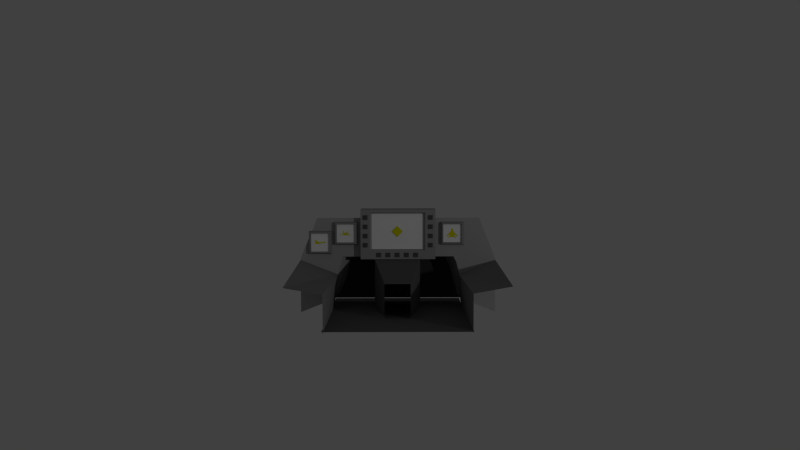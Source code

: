 # Source: cockpit.blend  (saved by Blender 2.69.0; exported with 4.5.12 LTS)
import bpy
from mathutils import Matrix  # noqa: F401  (used for matrix-valued properties, if any)

bpy.ops.wm.read_factory_settings(use_empty=True)
scene = bpy.context.scene
scene.name = 'Scene'

# ---- collections
col_collection_1 = bpy.data.collections.new('Collection 1'); scene.collection.children.link(col_collection_1)

# ---- materials (node trees are filled in below, after node groups)
mat_bottom_material = bpy.data.materials.new('bottom_material')
mat_bottom_material.alpha_threshold = 0.0
mat_bottom_material.use_transparent_shadow = False
mat_bottom_material.diffuse_color = (0.1473, 0.1473, 0.1473, 1.0)
mat_bottom_material.roughness = 0.5
mat_bottom_material.line_color = (0.0, 0.0, 0.0, 1.0)
mat_base_material = bpy.data.materials.new('base_material')
mat_base_material.alpha_threshold = 0.0
mat_base_material.use_transparent_shadow = False
mat_base_material.diffuse_color = (0.1424, 0.1424, 0.1424, 1.0)
mat_base_material.roughness = 0.5
mat_base_material.line_color = (0.0, 0.0, 0.0, 1.0)
mat_front_plane_material = bpy.data.materials.new('front_plane_material')
mat_front_plane_material.alpha_threshold = 0.0
mat_front_plane_material.use_transparent_shadow = False
mat_front_plane_material.diffuse_color = (0.05497, 0.05497, 0.05497, 1.0)
mat_front_plane_material.roughness = 0.5
mat_front_plane_material.line_color = (0.0, 0.0, 0.0, 1.0)
mat_side_base_material = bpy.data.materials.new('side_base_material')
mat_side_base_material.alpha_threshold = 0.0
mat_side_base_material.use_transparent_shadow = False
mat_side_base_material.diffuse_color = (0.2668, 0.2668, 0.2668, 1.0)
mat_side_base_material.roughness = 0.5
mat_side_base_material.line_color = (0.0, 0.0, 0.0, 1.0)
mat_indicator_sketch_material = bpy.data.materials.new('indicator_sketch_material')
mat_indicator_sketch_material.alpha_threshold = 0.0
mat_indicator_sketch_material.use_transparent_shadow = False
mat_indicator_sketch_material.diffuse_color = (0.8, 0.7773, 0.0, 1.0)
mat_indicator_sketch_material.roughness = 0.5
mat_indicator_sketch_material.line_color = (0.0, 0.0, 0.0, 0.7)
mat_pitch_indicator_material = bpy.data.materials.new('pitch_indicator_material')
mat_pitch_indicator_material.alpha_threshold = 0.0
mat_pitch_indicator_material.use_transparent_shadow = False
mat_pitch_indicator_material.diffuse_color = (1.0, 1.0, 1.0, 1.0)
mat_pitch_indicator_material.roughness = 0.5
mat_pitch_indicator_material.line_color = (0.0, 0.0, 0.0, 1.0)
mat_angle_indicator_material = bpy.data.materials.new('angle_indicator_material')
mat_angle_indicator_material.alpha_threshold = 0.0
mat_angle_indicator_material.use_transparent_shadow = False
mat_angle_indicator_material.diffuse_color = (0.3108, 0.3108, 0.3108, 1.0)
mat_angle_indicator_material.roughness = 0.5
mat_angle_indicator_material.line_color = (0.0, 0.0, 0.0, 1.0)
mat_material_012 = bpy.data.materials.new('Material.012')
mat_material_012.alpha_threshold = 0.0
mat_material_012.use_transparent_shadow = False
mat_material_012.diffuse_color = (0.0, 0.0, 0.0, 1.0)
mat_material_012.roughness = 0.5
mat_material_012.line_color = (0.0, 0.0, 0.0, 1.0)
mat_vor_indicator_material = bpy.data.materials.new('vor_indicator_material')
mat_vor_indicator_material.alpha_threshold = 0.0
mat_vor_indicator_material.use_transparent_shadow = False
mat_vor_indicator_material.diffuse_color = (1.0, 1.0, 1.0, 1.0)
mat_vor_indicator_material.roughness = 0.5
mat_vor_indicator_material.line_color = (0.0, 0.0, 0.0, 1.0)
mat_button_material = bpy.data.materials.new('button_material')
mat_button_material.alpha_threshold = 0.0
mat_button_material.use_transparent_shadow = False
mat_button_material.diffuse_color = (0.09463, 0.09463, 0.09463, 1.0)
mat_button_material.roughness = 0.5
mat_button_material.line_color = (0.0, 0.0, 0.0, 1.0)
mat_cross_material = bpy.data.materials.new('cross_material')
mat_cross_material.alpha_threshold = 0.0
mat_cross_material.use_transparent_shadow = False
mat_cross_material.diffuse_color = (0.8, 0.7947, 0.0, 1.0)
mat_cross_material.roughness = 0.5
mat_cross_material.line_color = (0.0, 0.0, 0.0, 1.0)
mat_display_plane_material = bpy.data.materials.new('display_plane_material')
mat_display_plane_material.alpha_threshold = 0.0
mat_display_plane_material.use_transparent_shadow = False
mat_display_plane_material.diffuse_color = (1.0, 1.0, 1.0, 1.0)
mat_display_plane_material.specular_color = (0.2598, 0.2598, 0.2598)
mat_display_plane_material.roughness = 0.5
mat_display_plane_material.line_color = (0.0, 0.0, 0.0, 1.0)
mat_material_display_panel = bpy.data.materials.new('material_display_panel')
mat_material_display_panel.alpha_threshold = 0.0
mat_material_display_panel.use_transparent_shadow = False
mat_material_display_panel.diffuse_color = (0.3506, 0.3506, 0.3506, 1.0)
mat_material_display_panel.roughness = 0.5
mat_material_display_panel.line_color = (0.0, 0.0, 0.0, 1.0)
mat_material_buttons = bpy.data.materials.new('material_buttons')
mat_material_buttons.alpha_threshold = 0.0
mat_material_buttons.use_transparent_shadow = False
mat_material_buttons.diffuse_color = (0.1237, 0.1237, 0.1237, 1.0)
mat_material_buttons.roughness = 0.5
mat_material_buttons.line_color = (0.0, 0.0, 0.0, 1.0)
mat_roll_indicator_material = bpy.data.materials.new('roll_indicator_material')
mat_roll_indicator_material.alpha_threshold = 0.0
mat_roll_indicator_material.use_transparent_shadow = False
mat_roll_indicator_material.diffuse_color = (1.0, 1.0, 1.0, 1.0)
mat_roll_indicator_material.roughness = 0.5
mat_roll_indicator_material.line_color = (0.0, 0.0, 0.0, 1.0)
mat_instrument_plane_material = bpy.data.materials.new('instrument_plane_material')
mat_instrument_plane_material.alpha_threshold = 0.0
mat_instrument_plane_material.use_transparent_shadow = False
mat_instrument_plane_material.diffuse_color = (0.4385, 0.4385, 0.4385, 1.0)
mat_instrument_plane_material.roughness = 0.5
mat_instrument_plane_material.line_color = (0.0, 0.0, 0.0, 1.0)

# ---- material node trees

# ---- world
world_world = bpy.data.worlds.new('World'); scene.world = world_world
world_world.color = (0.05088, 0.05088, 0.05088)
world_world.use_sun_shadow = False
world_world.sun_shadow_jitter_overblur = 0.0
world_world.cycles.sampling_method = 'MANUAL'
world_world.cycles.sample_map_resolution = 256

# ---- cameras
cam_camera = bpy.data.cameras.new('Camera')
cam_camera.clip_end = 100.0
cam_camera.lens = 35.0
cam_camera.sensor_width = 32.0
cam_camera.sensor_height = 18.0
cam_camera.ortho_scale = 7.314
cam_camera.dof.focus_distance = 0.0
cam_camera.dof.aperture_fstop = 128.0

# ---- lights
light_lamp = bpy.data.lights.new('Lamp', 'POINT')
light_lamp.transmission_factor = 0.0
light_lamp.cutoff_distance = 30.0
light_lamp.energy = 100.0
light_lamp.shadow_buffer_clip_start = 1.001
light_lamp.shadow_soft_size = 0.1
light_lamp.shadow_maximum_resolution = 0.006
light_lamp.use_absolute_resolution = True
light_lamp.cycles.use_multiple_importance_sampling = False

# ---- meshes
me_base_plane_mesh = bpy.data.meshes.new('base_plane_mesh')
me_base_plane_mesh.from_pydata([(1.0, -1.0, 0.0), (-1.0, -1.0, 0.0), (1.0, 1.0, 0.0), (-1.0, 1.0, 0.0)], [], [(1, 0, 2, 3)])
me_base_plane_mesh.materials.append(mat_bottom_material)
me_base_plane_mesh.use_remesh_preserve_volume = False
me_base_plane_mesh.use_remesh_preserve_attributes = False
me_base_plane_mesh.use_mirror_vertex_groups = False
me_base_plane_mesh.update()
me_base_mesh = bpy.data.meshes.new('base_mesh')
me_base_mesh.from_pydata([(-1.0, -1.0, -1.0), (-1.0, 1.0, -1.0), (2.729, 0.5302, -0.993), (2.729, -0.5302, -0.993), (-1.0, -1.0, 1.0), (-1.0, 1.0, 1.0), (2.729, 0.5302, 0.3255), (2.729, -0.5302, 0.3255), (-2.01, -1.0, -1.0), (-2.01, 1.0, -1.0), (-2.01, -1.0, 1.0), (-2.01, 1.0, 1.0)], [], [(5, 6, 2, 1), (7, 4, 0, 3), (7, 6, 5, 4), (5, 1, 9, 11), (4, 5, 11, 10), (0, 4, 10, 8)])
me_base_mesh.materials.append(mat_base_material)
me_base_mesh.use_remesh_preserve_volume = False
me_base_mesh.use_remesh_preserve_attributes = False
me_base_mesh.use_mirror_vertex_groups = False
me_base_mesh.update()
me_plane = bpy.data.meshes.new('Plane')
me_plane.from_pydata([(1.0, -1.0, 0.0), (-1.0, -1.0, 0.0), (1.0, 1.0, 0.0), (-1.0, 1.0, 0.0)], [], [(1, 0, 2, 3)])
me_plane.materials.append(mat_front_plane_material)
me_plane.use_remesh_preserve_volume = False
me_plane.use_remesh_preserve_attributes = False
me_plane.use_mirror_vertex_groups = False
me_plane.update()
me_right_base_mesh = bpy.data.meshes.new('right_base_mesh')
me_right_base_mesh.from_pydata([(-1.0, -1.0, -1.0), (1.0, -1.0, -1.0), (-1.0, 1.0, 1.856), (-1.0, -1.209, 1.0), (1.0, -1.0, 1.0), (1.0, 1.0, 1.359)], [], [(3, 0, 1, 4), (5, 2, 3, 4)])
me_right_base_mesh.materials.append(mat_side_base_material)
me_right_base_mesh.use_remesh_preserve_volume = False
me_right_base_mesh.use_remesh_preserve_attributes = False
me_right_base_mesh.use_mirror_vertex_groups = False
me_right_base_mesh.update()
me_left_base_mesh = bpy.data.meshes.new('left_base_mesh')
me_left_base_mesh.from_pydata([(-1.0, 1.0, -1.0), (1.0, 1.0, -1.0), (-1.0, -1.0, 1.856), (-1.0, 1.209, 1.0), (1.0, 1.0, 1.0), (1.0, -1.0, 1.359)], [], [(3, 4, 1, 0), (5, 4, 3, 2)])
me_left_base_mesh.materials.append(mat_side_base_material)
me_left_base_mesh.use_remesh_preserve_volume = False
me_left_base_mesh.use_remesh_preserve_attributes = False
me_left_base_mesh.use_mirror_vertex_groups = False
me_left_base_mesh.update()
me_pitch_plane_sketch_mesh = bpy.data.meshes.new('pitch_plane_sketch_mesh')
me_pitch_plane_sketch_mesh.from_pydata([(1.419e-06, 1.124, -0.08581), (1.454e-06, 1.261, -0.05159), (1.468e-06, 1.128, 0.04578), (1.495e-06, 0.9298, 0.2294), (1.559e-06, 0.7033, 0.281), (1.69e-06, 0.5681, 0.1592), (1.934e-06, 0.1498, 0.1002), (2.035e-06, -0.1829, 0.137), (2.042e-06, -0.3342, 0.1839), (2.236e-06, -0.6569, 0.3398), (2.335e-06, -0.9451, 0.6406), (2.659e-06, -0.8375, 0.145), (2.539e-06, -1.069, 0.5565), (2.485e-06, -0.8699, 0.04725), (2.375e-06, -0.988, 0.007165), (2.456e-06, -0.9772, -0.2055), (2.249e-06, -0.5753, -0.2596), (1.94e-06, 0.1564, -0.2128), (1.889e-06, 0.2042, -0.1053), (1.617e-06, 0.4595, -0.03728), (1.351e-06, 0.8793, -0.04404)], [], [(1, 2, 0), (20, 0, 2), (2, 3, 20), (4, 20, 3), (5, 20, 4), (20, 5, 19), (5, 6, 19), (19, 6, 18), (6, 7, 18), (17, 18, 16), (18, 7, 16), (8, 16, 7), (13, 15, 16), (14, 15, 13), (13, 16, 11), (9, 16, 8), (16, 9, 11), (9, 10, 11), (11, 10, 12)])
me_pitch_plane_sketch_mesh.materials.append(mat_indicator_sketch_material)
me_pitch_plane_sketch_mesh.use_remesh_preserve_volume = False
me_pitch_plane_sketch_mesh.use_remesh_preserve_attributes = False
me_pitch_plane_sketch_mesh.use_mirror_vertex_groups = False
me_pitch_plane_sketch_mesh.update()
me_pitch_indicator_backplane_mesh = bpy.data.meshes.new('pitch_indicator_backplane_mesh')
me_pitch_indicator_backplane_mesh.from_pydata([(1.0, -1.0, 0.0), (-1.0, -1.0, 0.0), (1.0, 1.0, 0.0), (-1.0, 1.0, 0.0)], [], [(1, 0, 2, 3)])
_uv = me_pitch_indicator_backplane_mesh.uv_layers.new(name='UVMap')
_uv.uv.foreach_set('vector', [0.0001, 0.9999, 9.996e-05, 9.999e-05, 0.9999, 0.0001, 0.9999, 0.9999])
me_pitch_indicator_backplane_mesh.materials.append(mat_pitch_indicator_material)
me_pitch_indicator_backplane_mesh.use_remesh_preserve_volume = False
me_pitch_indicator_backplane_mesh.use_remesh_preserve_attributes = False
me_pitch_indicator_backplane_mesh.use_mirror_vertex_groups = False
me_pitch_indicator_backplane_mesh.update()
me_pitch_indicator_frame_mesh = bpy.data.meshes.new('pitch_indicator_frame_mesh')
me_pitch_indicator_frame_mesh.from_pydata([(0.467, -0.9855, -0.9855), (0.467, 0.9855, -0.9855), (1.036, 0.8932, -0.8997), (1.036, -0.9118, -0.8997), (0.467, -0.9855, 0.9855), (0.467, 0.9855, 0.9855), (1.036, 0.8932, 0.9052), (1.036, -0.9118, 0.9052), (1.108, 0.792, -0.7986), (1.108, -0.8107, -0.7986), (1.108, 0.792, 0.8041), (1.108, -0.8107, 0.8041), (0.6798, 0.7602, -0.7668), (0.6798, -0.7789, -0.7668), (0.6798, 0.7602, 0.7723), (0.6798, -0.7789, 0.7723), (-0.4728, -0.9855, -0.9855), (-0.4728, 0.9855, -0.9855), (-0.4728, -0.9855, 0.9855), (-0.4728, 0.9855, 0.9855)], [], [(0, 4, 18, 16), (5, 6, 2, 1), (2, 6, 10, 8), (7, 4, 0, 3), (0, 1, 2, 3), (7, 6, 5, 4), (9, 8, 12, 13), (3, 2, 8, 9), (7, 3, 9, 11), (6, 7, 11, 10), (11, 9, 13, 15), (10, 11, 15, 14), (8, 10, 14, 12), (1, 0, 16, 17), (5, 1, 17, 19), (4, 5, 19, 18)])
me_pitch_indicator_frame_mesh.materials.append(mat_angle_indicator_material)
me_pitch_indicator_frame_mesh.materials.append(mat_material_012)
me_pitch_indicator_frame_mesh.use_remesh_preserve_volume = False
me_pitch_indicator_frame_mesh.use_remesh_preserve_attributes = False
me_pitch_indicator_frame_mesh.use_mirror_vertex_groups = False
me_pitch_indicator_frame_mesh.update()
me_vor_plane_sketch_mesh = bpy.data.meshes.new('vor_plane_sketch_mesh')
me_vor_plane_sketch_mesh.from_pydata([(-7.84e-07, 0.08625, 0.9771), (-7.331e-07, 0.1961, 0.6082), (-7.643e-07, 0.3379, 0.2998), (-7.29e-07, 0.576, 0.04898), (-8.385e-07, 1.038, -0.3858), (-6.093e-07, 0.9919, -0.6244), (-8.245e-07, 0.632, -0.3772), (-5.626e-07, 0.3543, -0.4634), (-4.981e-07, 0.7922, -0.7591), (-5.165e-07, 0.7352, -0.8775), (-6.295e-07, 0.3421, -0.3527), (-5.495e-07, 0.537, -0.8068), (-4.225e-07, 0.1412, -0.7885), (-5.125e-07, 0.177, -0.6758), (-5.298e-07, 0.005239, 1.171), (-7.061e-07, -0.07718, 0.9777), (-5.493e-07, -0.1897, 0.6096), (-4.441e-07, -0.3338, 0.3022), (-1.81e-07, -0.5737, 0.05318), (1.517e-07, -1.039, -0.3783), (3.375e-07, -0.9945, -0.6172), (-2.216e-07, -0.6328, -0.3725), (-2.242e-07, -0.3557, -0.4608), (2.588e-07, -0.7958, -0.7533), (1.865e-07, -0.7397, -0.8721), (-2.965e-07, -0.001859, -0.7725), (-3.031e-07, -0.3428, -0.3502), (-3.574e-08, -0.5409, -0.8029), (-2.861e-07, -0.145, -0.7874), (-3.423e-07, -0.18, -0.6745)], [], [(15, 14, 0), (1, 16, 15, 0), (7, 8, 11), (3, 18, 17, 2), (7, 13, 29, 22), (22, 23, 27), (20, 21, 19), (5, 6, 4), (6, 10, 3), (26, 21, 18), (16, 1, 2, 17), (7, 22, 26, 10), (13, 25, 29), (28, 29, 25), (12, 25, 13), (6, 3, 4), (18, 19, 21), (29, 22, 27), (24, 27, 23), (13, 7, 11), (9, 11, 8), (18, 3, 10, 26)])
me_vor_plane_sketch_mesh.materials.append(mat_indicator_sketch_material)
me_vor_plane_sketch_mesh.use_remesh_preserve_volume = False
me_vor_plane_sketch_mesh.use_remesh_preserve_attributes = False
me_vor_plane_sketch_mesh.use_mirror_vertex_groups = False
me_vor_plane_sketch_mesh.update()
me_vor_indicator_backplane_mesh = bpy.data.meshes.new('vor_indicator_backplane_mesh')
me_vor_indicator_backplane_mesh.from_pydata([(1.0, -1.0, 0.0), (-1.0, -1.0, 0.0), (1.0, 1.0, 0.0), (-1.0, 1.0, 0.0)], [], [(1, 0, 2, 3)])
_uv = me_vor_indicator_backplane_mesh.uv_layers.new(name='UVMap')
_uv.uv.foreach_set('vector', [0.0001, 0.9999, 9.996e-05, 9.999e-05, 0.9999, 0.0001, 0.9999, 0.9999])
me_vor_indicator_backplane_mesh.materials.append(mat_vor_indicator_material)
me_vor_indicator_backplane_mesh.use_remesh_preserve_volume = False
me_vor_indicator_backplane_mesh.use_remesh_preserve_attributes = False
me_vor_indicator_backplane_mesh.use_mirror_vertex_groups = False
me_vor_indicator_backplane_mesh.update()
me_vor_indicator_frame_mesh = bpy.data.meshes.new('vor_indicator_frame_mesh')
me_vor_indicator_frame_mesh.from_pydata([(0.467, -0.9855, -0.9855), (0.467, 0.9855, -0.9855), (1.036, 0.8932, -0.8997), (1.036, -0.9118, -0.8997), (0.467, -0.9855, 0.9855), (0.467, 0.9855, 0.9855), (1.036, 0.8932, 0.9052), (1.036, -0.9118, 0.9052), (1.108, 0.792, -0.7986), (1.108, -0.8107, -0.7986), (1.108, 0.792, 0.8041), (1.108, -0.8107, 0.8041), (0.6798, 0.7602, -0.7668), (0.6798, -0.7789, -0.7668), (0.6798, 0.7602, 0.7723), (0.6798, -0.7789, 0.7723), (-0.4728, -0.9855, -0.9855), (-0.4728, 0.9855, -0.9855), (-0.4728, -0.9855, 0.9855), (-0.4728, 0.9855, 0.9855)], [], [(0, 4, 18, 16), (5, 6, 2, 1), (2, 6, 10, 8), (7, 4, 0, 3), (0, 1, 2, 3), (7, 6, 5, 4), (9, 8, 12, 13), (3, 2, 8, 9), (7, 3, 9, 11), (6, 7, 11, 10), (11, 9, 13, 15), (10, 11, 15, 14), (8, 10, 14, 12), (1, 0, 16, 17), (5, 1, 17, 19), (4, 5, 19, 18)])
me_vor_indicator_frame_mesh.materials.append(mat_angle_indicator_material)
me_vor_indicator_frame_mesh.materials.append(mat_material_012)
me_vor_indicator_frame_mesh.use_remesh_preserve_volume = False
me_vor_indicator_frame_mesh.use_remesh_preserve_attributes = False
me_vor_indicator_frame_mesh.use_mirror_vertex_groups = False
me_vor_indicator_frame_mesh.update()
me_lower_buttons_mesh = bpy.data.meshes.new('lower_buttons_mesh')
me_lower_buttons_mesh.from_pydata([(-1.0, -1.0, -1.0), (-1.0, 1.0, -1.0), (1.0, 0.9055, -0.9055), (1.0, -0.9055, -0.9055), (-1.0, -1.0, 1.0), (-1.0, 1.0, 1.0), (1.0, 0.9055, 0.9055), (1.0, -0.9055, 0.9055), (-1.0, 3.0, -1.0), (-1.0, 5.0, -1.0), (1.0, 4.906, -0.9055), (1.0, 3.094, -0.9055), (-1.0, 3.0, 1.0), (-1.0, 5.0, 1.0), (1.0, 4.906, 0.9055), (1.0, 3.094, 0.9055), (-1.0, 7.0, -1.0), (-1.0, 9.0, -1.0), (1.0, 8.906, -0.9055), (1.0, 7.094, -0.9055), (-1.0, 7.0, 1.0), (-1.0, 9.0, 1.0), (1.0, 8.906, 0.9055), (1.0, 7.094, 0.9055), (-1.0, 11.0, -1.0), (-1.0, 13.0, -1.0), (1.0, 12.91, -0.9055), (1.0, 11.09, -0.9055), (-1.0, 11.0, 1.0), (-1.0, 13.0, 1.0), (1.0, 12.91, 0.9055), (1.0, 11.09, 0.9055), (-1.0, 15.0, -1.0), (-1.0, 17.0, -1.0), (1.0, 16.91, -0.9055), (1.0, 15.09, -0.9055), (-1.0, 15.0, 1.0), (-1.0, 17.0, 1.0), (1.0, 16.91, 0.9055), (1.0, 15.09, 0.9055)], [], [(5, 6, 2, 1), (6, 7, 3, 2), (7, 4, 0, 3), (0, 1, 2, 3), (7, 6, 5, 4), (13, 14, 10, 9), (14, 15, 11, 10), (15, 12, 8, 11), (8, 9, 10, 11), (15, 14, 13, 12), (21, 22, 18, 17), (22, 23, 19, 18), (23, 20, 16, 19), (16, 17, 18, 19), (23, 22, 21, 20), (29, 30, 26, 25), (30, 31, 27, 26), (31, 28, 24, 27), (24, 25, 26, 27), (31, 30, 29, 28), (37, 38, 34, 33), (38, 39, 35, 34), (39, 36, 32, 35), (32, 33, 34, 35), (39, 38, 37, 36)])
me_lower_buttons_mesh.materials.append(mat_button_material)
me_lower_buttons_mesh.use_remesh_preserve_volume = False
me_lower_buttons_mesh.use_remesh_preserve_attributes = False
me_lower_buttons_mesh.use_mirror_vertex_groups = False
me_lower_buttons_mesh.update()
me_right_buttons_mesh = bpy.data.meshes.new('right_buttons_mesh')
me_right_buttons_mesh.from_pydata([(-1.0, -1.0, -1.0), (-1.0, 1.0, -1.0), (1.0, 0.9055, -0.9055), (1.0, -0.9055, -0.9055), (-1.0, -1.0, 1.0), (-1.0, 1.0, 1.0), (1.0, 0.9055, 0.9055), (1.0, -0.9055, 0.9055), (-1.0, -1.0, 3.0), (-1.0, 1.0, 3.0), (1.0, 0.9055, 3.094), (1.0, -0.9055, 3.094), (-1.0, -1.0, 5.0), (-1.0, 1.0, 5.0), (1.0, 0.9055, 4.906), (1.0, -0.9055, 4.906), (-1.0, -1.0, 7.0), (-1.0, 1.0, 7.0), (1.0, 0.9055, 7.094), (1.0, -0.9055, 7.094), (-1.0, -1.0, 9.0), (-1.0, 1.0, 9.0), (1.0, 0.9055, 8.906), (1.0, -0.9055, 8.906), (-1.0, -1.0, 11.0), (-1.0, 1.0, 11.0), (1.0, 0.9055, 11.09), (1.0, -0.9055, 11.09), (-1.0, -1.0, 13.0), (-1.0, 1.0, 13.0), (1.0, 0.9055, 12.91), (1.0, -0.9055, 12.91)], [], [(5, 6, 2, 1), (6, 7, 3, 2), (7, 4, 0, 3), (0, 1, 2, 3), (7, 6, 5, 4), (13, 14, 10, 9), (14, 15, 11, 10), (15, 12, 8, 11), (8, 9, 10, 11), (15, 14, 13, 12), (21, 22, 18, 17), (22, 23, 19, 18), (23, 20, 16, 19), (16, 17, 18, 19), (23, 22, 21, 20), (29, 30, 26, 25), (30, 31, 27, 26), (31, 28, 24, 27), (24, 25, 26, 27), (31, 30, 29, 28)])
me_right_buttons_mesh.materials.append(mat_button_material)
me_right_buttons_mesh.use_remesh_preserve_volume = False
me_right_buttons_mesh.use_remesh_preserve_attributes = False
me_right_buttons_mesh.use_mirror_vertex_groups = False
me_right_buttons_mesh.update()
me_left_buttons_mesh = bpy.data.meshes.new('left_buttons_mesh')
me_left_buttons_mesh.from_pydata([(-1.0, -1.0, -1.0), (-1.0, 1.0, -1.0), (1.0, 0.9055, -0.9055), (1.0, -0.9055, -0.9055), (-1.0, -1.0, 1.0), (-1.0, 1.0, 1.0), (1.0, 0.9055, 0.9055), (1.0, -0.9055, 0.9055), (-1.0, -1.0, 3.0), (-1.0, 1.0, 3.0), (1.0, 0.9055, 3.094), (1.0, -0.9055, 3.094), (-1.0, -1.0, 5.0), (-1.0, 1.0, 5.0), (1.0, 0.9055, 4.906), (1.0, -0.9055, 4.906), (-1.0, -1.0, 7.0), (-1.0, 1.0, 7.0), (1.0, 0.9055, 7.094), (1.0, -0.9055, 7.094), (-1.0, -1.0, 9.0), (-1.0, 1.0, 9.0), (1.0, 0.9055, 8.906), (1.0, -0.9055, 8.906), (-1.0, -1.0, 11.0), (-1.0, 1.0, 11.0), (1.0, 0.9055, 11.09), (1.0, -0.9055, 11.09), (-1.0, -1.0, 13.0), (-1.0, 1.0, 13.0), (1.0, 0.9055, 12.91), (1.0, -0.9055, 12.91)], [], [(5, 6, 2, 1), (6, 7, 3, 2), (7, 4, 0, 3), (0, 1, 2, 3), (7, 6, 5, 4), (13, 14, 10, 9), (14, 15, 11, 10), (15, 12, 8, 11), (8, 9, 10, 11), (15, 14, 13, 12), (21, 22, 18, 17), (22, 23, 19, 18), (23, 20, 16, 19), (16, 17, 18, 19), (23, 22, 21, 20), (29, 30, 26, 25), (30, 31, 27, 26), (31, 28, 24, 27), (24, 25, 26, 27), (31, 30, 29, 28)])
me_left_buttons_mesh.materials.append(mat_button_material)
me_left_buttons_mesh.use_remesh_preserve_volume = False
me_left_buttons_mesh.use_remesh_preserve_attributes = False
me_left_buttons_mesh.use_mirror_vertex_groups = False
me_left_buttons_mesh.update()
me_cross_mesh = bpy.data.meshes.new('cross_mesh')
me_cross_mesh.from_pydata([(1.0, -1.0, 0.0), (-1.0, -1.0, 0.0), (1.0, 1.0, 0.0), (-1.0, 1.0, 0.0)], [], [(1, 0, 2, 3)])
me_cross_mesh.materials.append(mat_cross_material)
me_cross_mesh.use_remesh_preserve_volume = False
me_cross_mesh.use_remesh_preserve_attributes = False
me_cross_mesh.use_mirror_vertex_groups = False
me_cross_mesh.update()
me_display_plane_mesh = bpy.data.meshes.new('display_plane_mesh')
me_display_plane_mesh.from_pydata([(1.0, -1.0, 0.0), (-1.0, -1.0, 0.0), (1.0, 1.0, 0.0), (-1.0, 1.0, 0.0)], [], [(1, 0, 2, 3)])
_uv = me_display_plane_mesh.uv_layers.new(name='UVMap')
_uv.uv.foreach_set('vector', [0.0001, 0.9999, 9.996e-05, 9.999e-05, 0.9999, 0.0001, 0.9999, 0.9999])
me_display_plane_mesh.materials.append(mat_display_plane_material)
me_display_plane_mesh.use_remesh_preserve_volume = False
me_display_plane_mesh.use_remesh_preserve_attributes = False
me_display_plane_mesh.use_mirror_vertex_groups = False
me_display_plane_mesh.update()
me_display_panel_mesh = bpy.data.meshes.new('display_panel_mesh')
me_display_panel_mesh.from_pydata([(-1.0, -1.0, -1.0), (-1.0, -1.0, 1.0), (-1.0, 1.0, 1.0), (-1.0, 1.0, -1.0), (1.0, -1.0, -1.0), (1.0, -1.0, 1.0), (1.0, 1.0, 1.0), (1.0, 1.0, -1.0), (1.001, -0.7511, 0.8762), (1.001, 0.7278, 0.8762), (1.001, -0.7511, -0.6482), (1.001, 0.7278, -0.6482), (0.7043, 0.6817, 0.8287), (0.7043, -0.705, 0.8287), (0.7043, 0.6817, -0.6006), (0.7043, -0.705, -0.6006), (0.7043, -0.01163, 0.114), (0.7043, -0.01163, 0.114), (0.7043, -0.01163, 0.114), (0.7043, -0.01163, 0.114)], [], [(3, 2, 6, 7), (11, 10, 4, 7), (0, 4, 5, 1), (4, 0, 3, 7), (1, 5, 6, 2), (13, 8, 10, 15), (4, 10, 8, 5), (6, 5, 8, 9), (11, 7, 6, 9), (8, 13, 12, 9), (12, 14, 11, 9), (10, 11, 14, 15), (17, 16, 18, 19)])
me_display_panel_mesh.materials.append(mat_material_display_panel)
me_display_panel_mesh.materials.append(mat_material_buttons)
me_display_panel_mesh.use_remesh_preserve_volume = False
me_display_panel_mesh.use_remesh_preserve_attributes = False
me_display_panel_mesh.use_mirror_vertex_groups = False
me_display_panel_mesh.update()
me_roll_indicator_frame_mesh = bpy.data.meshes.new('roll_indicator_frame_mesh')
me_roll_indicator_frame_mesh.from_pydata([(0.467, -0.9855, -0.9855), (0.467, 0.9855, -0.9855), (1.036, 0.8932, -0.8997), (1.036, -0.9118, -0.8997), (0.467, -0.9855, 0.9855), (0.467, 0.9855, 0.9855), (1.036, 0.8932, 0.9052), (1.036, -0.9118, 0.9052), (1.108, 0.792, -0.7986), (1.108, -0.8107, -0.7986), (1.108, 0.792, 0.8041), (1.108, -0.8107, 0.8041), (0.6798, 0.7602, -0.7668), (0.6798, -0.7789, -0.7668), (0.6798, 0.7602, 0.7723), (0.6798, -0.7789, 0.7723), (-0.4728, -0.9855, -0.9855), (-0.4728, 0.9855, -0.9855), (-0.4728, -0.9855, 0.9855), (-0.4728, 0.9855, 0.9855)], [], [(0, 4, 18, 16), (5, 6, 2, 1), (2, 6, 10, 8), (7, 4, 0, 3), (0, 1, 2, 3), (7, 6, 5, 4), (9, 8, 12, 13), (3, 2, 8, 9), (7, 3, 9, 11), (6, 7, 11, 10), (11, 9, 13, 15), (10, 11, 15, 14), (8, 10, 14, 12), (1, 0, 16, 17), (5, 1, 17, 19), (4, 5, 19, 18)])
me_roll_indicator_frame_mesh.materials.append(mat_angle_indicator_material)
me_roll_indicator_frame_mesh.materials.append(mat_material_012)
me_roll_indicator_frame_mesh.use_remesh_preserve_volume = False
me_roll_indicator_frame_mesh.use_remesh_preserve_attributes = False
me_roll_indicator_frame_mesh.use_mirror_vertex_groups = False
me_roll_indicator_frame_mesh.update()
me_roll_indicator_backplane_mesh = bpy.data.meshes.new('roll_indicator_backplane_mesh')
me_roll_indicator_backplane_mesh.from_pydata([(1.0, -1.0, 0.0), (-1.0, -1.0, 0.0), (1.0, 1.0, 0.0), (-1.0, 1.0, 0.0)], [], [(1, 0, 2, 3)])
_uv = me_roll_indicator_backplane_mesh.uv_layers.new(name='UVMap')
_uv.uv.foreach_set('vector', [0.0001, 0.9999, 9.996e-05, 9.999e-05, 0.9999, 0.0001, 0.9999, 0.9999])
me_roll_indicator_backplane_mesh.materials.append(mat_roll_indicator_material)
me_roll_indicator_backplane_mesh.use_remesh_preserve_volume = False
me_roll_indicator_backplane_mesh.use_remesh_preserve_attributes = False
me_roll_indicator_backplane_mesh.use_mirror_vertex_groups = False
me_roll_indicator_backplane_mesh.update()
me_roll_plane_sketch_mesh = bpy.data.meshes.new('roll_plane_sketch_mesh')
me_roll_plane_sketch_mesh.from_pydata([(1.704e-06, 0.003847, 0.3302), (1.842e-06, 0.2315, 0.03368), (1.743e-06, 0.371, 0.2139), (1.566e-06, 0.5812, 0.5749), (1.6e-06, 0.6234, 0.4054), (1.717e-06, 0.4514, 0.1066), (1.859e-06, 0.4494, -0.08743), (1.595e-06, 0.6745, -0.121), (1.454e-06, 0.9303, -0.2111), (1.483e-06, 1.273, -0.3898), (1.426e-06, 0.7857, -0.2661), (1.58e-06, 0.5792, -0.2577), (1.791e-06, 0.3912, -0.2809), (1.797e-06, 0.3524, -0.4058), (1.831e-06, 0.1588, -0.36), (-2.406e-07, 0.09258, -0.1921), (-3.23e-07, -0.000991, -0.1581), (1.632e-06, 0.06486, 0.2732), (1.818e-06, 0.1228, 0.1193), (1.905e-06, 0.2426, -0.4266), (2.062e-06, -0.2297, 0.03825), (2.093e-06, -0.3656, 0.2212), (2.114e-06, -0.5686, 0.5863), (2.189e-06, -0.6141, 0.4177), (2.145e-06, -0.448, 0.1155), (2.287e-06, -0.4499, -0.07852), (2.238e-06, -0.6756, -0.1076), (2.341e-06, -0.9331, -0.1927), (2.699e-06, -1.279, -0.3645), (2.176e-06, -0.7897, -0.2504), (2.133e-06, -0.5831, -0.2462), (2.165e-06, -0.3955, -0.2731), (2.136e-06, -0.3592, -0.3987), (1.985e-06, -0.1647, -0.3568), (-1.511e-07, -0.09522, -0.1902), (1.69e-06, -0.05828, 0.2745), (1.933e-06, -0.1193, 0.1217), (2.14e-06, -0.2499, -0.4217)], [], [(36, 18, 16), (17, 18, 36, 35), (0, 17, 35), (16, 18, 15), (16, 34, 36), (36, 34, 20), (18, 1, 15), (1, 6, 15), (25, 20, 34), (15, 14, 12), (34, 33, 31), (34, 31, 25), (15, 6, 12), (14, 19, 12), (33, 37, 31), (12, 19, 13), (31, 37, 32), (12, 6, 11), (31, 30, 25), (25, 30, 26), (6, 7, 11), (30, 29, 26), (11, 7, 10), (7, 8, 10), (26, 29, 27), (28, 27, 29), (9, 10, 8), (6, 1, 5), (25, 24, 20), (20, 24, 21), (1, 2, 5), (24, 23, 21), (21, 23, 22), (5, 2, 4), (2, 3, 4)])
me_roll_plane_sketch_mesh.materials.append(mat_indicator_sketch_material)
me_roll_plane_sketch_mesh.use_remesh_preserve_volume = False
me_roll_plane_sketch_mesh.use_remesh_preserve_attributes = False
me_roll_plane_sketch_mesh.use_mirror_vertex_groups = False
me_roll_plane_sketch_mesh.update()
me_instrument_plane_mesh = bpy.data.meshes.new('instrument_plane_mesh')
me_instrument_plane_mesh.from_pydata([(-1.0, -0.5154, 0.1486), (-1.0, -0.9475, 0.3105), (-1.0, -0.7819, 0.9502), (-1.0, -0.4942, 0.2936), (-1.0, 0.7867, 0.9502), (-1.0, 0.9476, 0.3026), (-1.0, 0.5412, 0.1443), (-1.0, 0.4942, 0.2936), (1.0, -1.0, 0.316), (1.0, -0.8253, 1.0), (1.0, 0.8303, 1.0), (1.0, 1.0, 0.3077), (-1.0, -0.5513, -0.09724), (-1.0, -0.9475, -0.5507), (-1.0, 0.9476, -0.5507), (-1.0, -0.6246, -0.358), (-1.0, 0.5523, 0.109), (-1.0, 0.6246, -0.358), (1.0, -0.598, 0.1543), (1.0, -0.5703, 0.3438), (1.0, 0.6144, 0.1493), (1.0, 0.5979, 0.2563), (1.0, 0.5703, 0.3438), (1.0, -1.0, -0.6058), (1.0, 1.0, -0.6058), (1.0, 0.7007, -0.4082), (1.0, -0.658, -0.2562), (1.0, -0.7007, -0.4082)], [], [(14, 5, 11, 24), (19, 22, 10, 9), (22, 21, 10), (20, 11, 10, 21), (9, 8, 18, 19), (26, 18, 8, 23), (27, 26, 23), (11, 20, 25, 24), (13, 23, 8, 1), (10, 4, 2, 9), (2, 1, 8, 9), (11, 5, 4, 10), (0, 3, 18, 12), (3, 19, 18), (26, 15, 12, 18), (15, 26, 27), (6, 16, 21, 7), (21, 22, 7), (16, 17, 20, 21), (17, 25, 20), (7, 22, 19, 3)])
me_instrument_plane_mesh.materials.append(mat_instrument_plane_material)
me_instrument_plane_mesh.use_remesh_preserve_volume = False
me_instrument_plane_mesh.use_remesh_preserve_attributes = False
me_instrument_plane_mesh.use_mirror_vertex_groups = False
me_instrument_plane_mesh.update()

# ---- objects
ob_cockpit = bpy.data.objects.new('cockpit', None)
ob_base_plane = bpy.data.objects.new('base_plane', me_base_plane_mesh)
ob_base = bpy.data.objects.new('base', me_base_mesh)
ob_front_plane = bpy.data.objects.new('front_plane', me_plane)
ob_right_base = bpy.data.objects.new('right_base', me_right_base_mesh)
ob_left_base = bpy.data.objects.new('left_base', me_left_base_mesh)
ob_mountings = bpy.data.objects.new('mountings', None)
ob_pitch_indicator = bpy.data.objects.new('pitch_indicator', None)
ob_pitch_indicator_sketch = bpy.data.objects.new('pitch_indicator_sketch', None)
ob_pitch_plane_sketch = bpy.data.objects.new('pitch_plane_sketch', me_pitch_plane_sketch_mesh)
ob_pitch_indicator_backplane = bpy.data.objects.new('pitch_indicator_backplane', me_pitch_indicator_backplane_mesh)
ob_pitch_indicator_frame = bpy.data.objects.new('pitch_indicator_frame', me_pitch_indicator_frame_mesh)
ob_vor_indicator = bpy.data.objects.new('vor_indicator', None)
ob_vor_indicator_sketch = bpy.data.objects.new('vor_indicator_sketch', None)
ob_vor_plane_sketch = bpy.data.objects.new('vor_plane_sketch', me_vor_plane_sketch_mesh)
ob_vor_indicator_backplane = bpy.data.objects.new('vor_indicator_backplane', me_vor_indicator_backplane_mesh)
ob_vor_indicator_frame = bpy.data.objects.new('vor_indicator_frame', me_vor_indicator_frame_mesh)
ob_display = bpy.data.objects.new('display', None)
ob_lower_buttons = bpy.data.objects.new('lower_buttons', me_lower_buttons_mesh)
ob_right_buttons = bpy.data.objects.new('right_buttons', me_right_buttons_mesh)
ob_left_buttons = bpy.data.objects.new('left_buttons', me_left_buttons_mesh)
ob_cross = bpy.data.objects.new('cross', me_cross_mesh)
ob_display_plane = bpy.data.objects.new('display_plane', me_display_plane_mesh)
ob_display_panel = bpy.data.objects.new('display_panel', me_display_panel_mesh)
ob_roll_indicator = bpy.data.objects.new('roll_indicator', None)
ob_roll_indicator_frame = bpy.data.objects.new('roll_indicator_frame', me_roll_indicator_frame_mesh)
ob_roll_indicator_backplane = bpy.data.objects.new('roll_indicator_backplane', me_roll_indicator_backplane_mesh)
ob_roll_indicator_sketch = bpy.data.objects.new('roll_indicator_sketch', None)
ob_roll_plane_sketch = bpy.data.objects.new('roll_plane_sketch', me_roll_plane_sketch_mesh)
ob_instrument_plane = bpy.data.objects.new('instrument_plane', me_instrument_plane_mesh)
ob_lamp = bpy.data.objects.new('Lamp', light_lamp)
ob_camera = bpy.data.objects.new('Camera', cam_camera)

# ---- transforms, parenting, visibility, modifiers, constraints
ob_cockpit.location = (-0.2104, -0.1575, 0.1299)
ob_cockpit.rotation_euler = (-3.142, 3.142, -4.712)
ob_cockpit.empty_image_offset = (0.0, 0.0)
ob_cockpit.lineart.crease_threshold = 0.0
ob_base_plane.parent = ob_cockpit
ob_base_plane.matrix_parent_inverse = Matrix(((1.0, 0.0, 0.0, 0.2104), (0.0, 1.0, 0.0, 0.1575), (0.0, 0.0, 1.0, -0.1299), (0.0, 0.0, 0.0, 1.0)))
ob_base_plane.location = (-0.6213, -0.1586, 0.2583)
ob_base_plane.scale = (0.4923, 0.3394, 0.3394)
ob_base_plane.lineart.crease_threshold = 0.0
ob_base.parent = ob_cockpit
ob_base.matrix_parent_inverse = Matrix(((1.0, 0.0, 0.0, 0.2104), (0.0, 1.0, 0.0, 0.1575), (0.0, 0.0, 1.0, -0.1299), (0.0, 0.0, 0.0, 1.0)))
ob_base.location = (-0.7365, -0.1586, 0.3874)
ob_base.scale = (0.09989, 0.1181, 0.1181)
ob_base.lineart.crease_threshold = 0.0
ob_front_plane.parent = ob_cockpit
ob_front_plane.matrix_parent_inverse = Matrix(((1.0, 0.0, 0.0, 0.2104), (0.0, 1.0, 0.0, 0.1575), (0.0, 0.0, 1.0, -0.1299), (0.0, 0.0, 0.0, 1.0)))
ob_front_plane.location = (-1.023, -0.1575, 0.4221)
ob_front_plane.rotation_euler = (0.0, 1.543, 0.0)
ob_front_plane.scale = (0.1454, 0.4199, 0.3332)
ob_front_plane.lineart.crease_threshold = 0.0
ob_right_base.parent = ob_cockpit
ob_right_base.matrix_parent_inverse = Matrix(((1.0, 0.0, 0.0, 0.2104), (0.0, 1.0, 0.0, 0.1575), (0.0, 0.0, 1.0, -0.1299), (0.0, 0.0, 0.0, 1.0)))
ob_right_base.location = (-0.5359, 0.2676, 0.3363)
ob_right_base.scale = (0.3768, 0.088, 0.0879)
ob_right_base.lineart.crease_threshold = 0.0
ob_left_base.parent = ob_cockpit
ob_left_base.matrix_parent_inverse = Matrix(((1.0, 0.0, 0.0, 0.2104), (0.0, 1.0, 0.0, 0.1575), (0.0, 0.0, 1.0, -0.1299), (0.0, 0.0, 0.0, 1.0)))
ob_left_base.location = (-0.5054, -0.5786, 0.3363)
ob_left_base.scale = (0.3768, 0.0879, 0.0879)
ob_left_base.lineart.crease_threshold = 0.0
ob_mountings.parent = ob_cockpit
ob_mountings.matrix_parent_inverse = Matrix(((1.0, 0.0, 0.0, 0.2104), (0.0, 1.0, 0.0, 0.1575), (0.0, 0.0, 1.0, -0.1299), (0.0, 0.0, 0.0, 1.0)))
ob_mountings.location = (-0.9335, -0.1556, 0.4101)
ob_mountings.empty_image_offset = (0.0, 0.0)
ob_mountings.lineart.crease_threshold = 0.0
ob_pitch_indicator.parent = ob_mountings
ob_pitch_indicator.matrix_parent_inverse = Matrix(((1.0, 0.0, 0.0, 0.9335), (0.0, 1.0, 0.0, 0.1556), (0.0, 0.0, 1.0, -0.4101), (0.0, 0.0, 0.0, 1.0)))
ob_pitch_indicator.location = (-0.8568, -0.5617, 0.5913)
ob_pitch_indicator.empty_image_offset = (0.0, 0.0)
ob_pitch_indicator.lineart.crease_threshold = 0.0
ob_pitch_indicator_sketch.parent = ob_pitch_indicator
ob_pitch_indicator_sketch.matrix_parent_inverse = Matrix(((1.0, 0.0, 0.0, 0.8568), (0.0, 1.0, 0.0, 0.4271), (0.0, 0.0, 1.0, -0.6397), (0.0, 0.0, 0.0, 1.0)))
ob_pitch_indicator_sketch.location = (-0.8545, -0.4271, 0.6397)
ob_pitch_indicator_sketch.empty_image_offset = (0.0, 0.0)
ob_pitch_indicator_sketch.lineart.crease_threshold = 0.0
ob_pitch_plane_sketch.parent = ob_pitch_indicator_sketch
ob_pitch_plane_sketch.matrix_parent_inverse = Matrix(((1.0, 0.0, 0.0, 0.8545), (0.0, 1.0, 0.0, 0.4274), (0.0, 0.0, 1.0, -0.6388), (0.0, 0.0, 0.0, 1.0)))
ob_pitch_plane_sketch.location = (-0.8545, -0.4274, 0.6388)
ob_pitch_plane_sketch.scale = (0.026, 0.026, 0.026)
ob_pitch_plane_sketch.lineart.crease_threshold = 0.0
ob_pitch_indicator_backplane.parent = ob_pitch_indicator
ob_pitch_indicator_backplane.matrix_parent_inverse = Matrix(((1.0, 0.0, 0.0, 0.8507), (0.0, 1.0, 0.0, 0.4271), (0.0, 0.0, 1.0, -0.6397), (0.0, 0.0, 0.0, 1.0)))
ob_pitch_indicator_backplane.location = (-0.8507, -0.4271, 0.6397)
ob_pitch_indicator_backplane.rotation_euler = (-0.0, 1.571, 0.0)
ob_pitch_indicator_backplane.scale = (0.05, 0.05, 0.05)
ob_pitch_indicator_backplane.lineart.crease_threshold = 0.0
ob_pitch_indicator_frame.parent = ob_pitch_indicator
ob_pitch_indicator_frame.matrix_parent_inverse = Matrix(((1.0, 0.0, 0.0, 0.8507), (0.0, 1.0, 0.0, 0.4271), (0.0, 0.0, 1.0, -0.6397), (0.0, 0.0, 0.0, 1.0)))
ob_pitch_indicator_frame.location = (-0.8674, -0.4271, 0.6397)
ob_pitch_indicator_frame.scale = (0.02372, 0.06065, 0.06065)
ob_pitch_indicator_frame.lineart.crease_threshold = 0.0
ob_vor_indicator.parent = ob_mountings
ob_vor_indicator.matrix_parent_inverse = Matrix(((1.0, 0.0, 0.0, 0.9335), (0.0, 1.0, 0.0, 0.1556), (0.0, 0.0, 1.0, -0.4101), (0.0, 0.0, 0.0, 1.0)))
ob_vor_indicator.location = (-0.8568, 0.1288, 0.6388)
ob_vor_indicator.empty_image_offset = (0.0, 0.0)
ob_vor_indicator.lineart.crease_threshold = 0.0
ob_vor_indicator_sketch.parent = ob_vor_indicator
ob_vor_indicator_sketch.matrix_parent_inverse = Matrix(((1.0, 0.0, 0.0, 0.8568), (0.0, 1.0, 0.0, 0.4271), (0.0, 0.0, 1.0, -0.6397), (0.0, 0.0, 0.0, 1.0)))
ob_vor_indicator_sketch.location = (-0.8545, -0.4271, 0.6397)
ob_vor_indicator_sketch.empty_image_offset = (0.0, 0.0)
ob_vor_indicator_sketch.lineart.crease_threshold = 0.0
ob_vor_plane_sketch.parent = ob_vor_indicator_sketch
ob_vor_plane_sketch.matrix_parent_inverse = Matrix(((1.0, 0.0, 0.0, 0.8545), (0.0, 1.0, 0.0, 0.4274), (0.0, 0.0, 1.0, -0.6388), (0.0, 0.0, 0.0, 1.0)))
ob_vor_plane_sketch.location = (-0.8545, -0.4274, 0.6388)
ob_vor_plane_sketch.scale = (0.026, 0.026, 0.026)
ob_vor_plane_sketch.lineart.crease_threshold = 0.0
ob_vor_indicator_backplane.parent = ob_vor_indicator
ob_vor_indicator_backplane.matrix_parent_inverse = Matrix(((1.0, 0.0, 0.0, 0.8507), (0.0, 1.0, 0.0, 0.4271), (0.0, 0.0, 1.0, -0.6397), (0.0, 0.0, 0.0, 1.0)))
ob_vor_indicator_backplane.location = (-0.8507, -0.4271, 0.6397)
ob_vor_indicator_backplane.rotation_euler = (-0.0, 1.571, 0.0)
ob_vor_indicator_backplane.scale = (0.05, 0.05, 0.05)
ob_vor_indicator_backplane.lineart.crease_threshold = 0.0
ob_vor_indicator_frame.parent = ob_vor_indicator
ob_vor_indicator_frame.matrix_parent_inverse = Matrix(((1.0, 0.0, 0.0, 0.8507), (0.0, 1.0, 0.0, 0.4271), (0.0, 0.0, 1.0, -0.6397), (0.0, 0.0, 0.0, 1.0)))
ob_vor_indicator_frame.location = (-0.8674, -0.4271, 0.6397)
ob_vor_indicator_frame.scale = (0.02372, 0.06065, 0.06065)
ob_vor_indicator_frame.lineart.crease_threshold = 0.0
ob_display.parent = ob_mountings
ob_display.matrix_parent_inverse = Matrix(((1.0, 0.0, 0.0, 0.9335), (0.0, 1.0, 0.0, 0.1556), (0.0, 0.0, 1.0, -0.4101), (0.0, 0.0, 0.0, 1.0)))
ob_display.location = (-0.8469, -0.1578, 0.6504)
ob_display.empty_image_offset = (0.0, 0.0)
ob_display.lineart.crease_threshold = 0.0
ob_lower_buttons.parent = ob_display
ob_lower_buttons.matrix_parent_inverse = Matrix(((1.0, 0.0, 0.0, 0.8469), (0.0, 1.0, 0.0, 0.1578), (0.0, 0.0, 1.0, -0.6504), (0.0, 0.0, 0.0, 1.0)))
ob_lower_buttons.location = (-0.8289, -0.2554, 0.5283)
ob_lower_buttons.scale = (0.003248, 0.012, 0.012)
ob_lower_buttons.lineart.crease_threshold = 0.0
ob_right_buttons.parent = ob_display
ob_right_buttons.matrix_parent_inverse = Matrix(((1.0, 0.0, 0.0, 0.8469), (0.0, 1.0, 0.0, 0.1578), (0.0, 0.0, 1.0, -0.6504), (0.0, 0.0, 0.0, 1.0)))
ob_right_buttons.location = (-0.8289, 0.01322, 0.5794)
ob_right_buttons.scale = (0.003248, 0.012, 0.012)
ob_right_buttons.lineart.crease_threshold = 0.0
ob_left_buttons.parent = ob_display
ob_left_buttons.matrix_parent_inverse = Matrix(((1.0, 0.0, 0.0, 0.8469), (0.0, 1.0, 0.0, 0.1578), (0.0, 0.0, 1.0, -0.6504), (0.0, 0.0, 0.0, 1.0)))
ob_left_buttons.location = (-0.8289, -0.3254, 0.5794)
ob_left_buttons.scale = (0.003248, 0.012, 0.012)
ob_left_buttons.lineart.crease_threshold = 0.0
ob_cross.parent = ob_display
ob_cross.matrix_parent_inverse = Matrix(((1.0, 0.0, 0.0, 0.8469), (0.0, 1.0, 0.0, 0.1578), (0.0, 0.0, 1.0, -0.6504), (0.0, 0.0, 0.0, 1.0)))
ob_cross.location = (-0.842, -0.1578, 0.6504)
ob_cross.rotation_euler = (-1.571, 0.7854, -1.571)
ob_cross.scale = (0.02, 0.02, 0.02)
ob_cross.lock_scale = (True, True, True)
ob_cross.lineart.crease_threshold = 0.0
ob_display_plane.parent = ob_display
ob_display_plane.matrix_parent_inverse = Matrix(((1.0, 0.0, 0.0, 0.8469), (0.0, 1.0, 0.0, 0.1578), (0.0, 0.0, 1.0, -0.6504), (0.0, 0.0, 0.0, 1.0)))
ob_display_plane.location = (-0.8469, -0.1578, 0.6504)
ob_display_plane.rotation_euler = (-9.65e-07, 1.571, 0.0)
ob_display_plane.scale = (0.1, 0.14, 0.135)
ob_display_plane.lineart.crease_threshold = 0.0
ob_display_panel.parent = ob_display
ob_display_panel.matrix_parent_inverse = Matrix(((1.0, 0.0, 0.0, 0.8469), (0.0, 1.0, 0.0, 0.1578), (0.0, 0.0, 1.0, -0.6504), (0.0, 0.0, 0.0, 1.0)))
ob_display_panel.location = (-0.8862, -0.1556, 0.6356)
ob_display_panel.scale = (0.05572, 0.1944, 0.1295)
ob_display_panel.lineart.crease_threshold = 0.0
ob_roll_indicator.parent = ob_mountings
ob_roll_indicator.matrix_parent_inverse = Matrix(((1.0, 0.0, 0.0, 0.9335), (0.0, 1.0, 0.0, 0.1556), (0.0, 0.0, 1.0, -0.4101), (0.0, 0.0, 0.0, 1.0)))
ob_roll_indicator.location = (-0.8568, -0.4274, 0.6388)
ob_roll_indicator.empty_image_offset = (0.0, 0.0)
ob_roll_indicator.lineart.crease_threshold = 0.0
ob_roll_indicator_frame.parent = ob_roll_indicator
ob_roll_indicator_frame.matrix_parent_inverse = Matrix(((1.0, 0.0, 0.0, 0.8507), (0.0, 1.0, 0.0, 0.4271), (0.0, 0.0, 1.0, -0.6397), (0.0, 0.0, 0.0, 1.0)))
ob_roll_indicator_frame.location = (-0.8674, -0.4271, 0.6397)
ob_roll_indicator_frame.scale = (0.02372, 0.06065, 0.06065)
ob_roll_indicator_frame.lineart.crease_threshold = 0.0
ob_roll_indicator_backplane.parent = ob_roll_indicator
ob_roll_indicator_backplane.matrix_parent_inverse = Matrix(((1.0, 0.0, 0.0, 0.8507), (0.0, 1.0, 0.0, 0.4271), (0.0, 0.0, 1.0, -0.6397), (0.0, 0.0, 0.0, 1.0)))
ob_roll_indicator_backplane.location = (-0.8507, -0.4271, 0.6397)
ob_roll_indicator_backplane.rotation_euler = (-0.0, 1.571, 0.0)
ob_roll_indicator_backplane.scale = (0.05, 0.05, 0.05)
ob_roll_indicator_backplane.lineart.crease_threshold = 0.0
ob_roll_indicator_sketch.parent = ob_roll_indicator
ob_roll_indicator_sketch.matrix_parent_inverse = Matrix(((1.0, 0.0, 0.0, 0.8568), (0.0, 1.0, 0.0, 0.4271), (0.0, 0.0, 1.0, -0.6397), (0.0, 0.0, 0.0, 1.0)))
ob_roll_indicator_sketch.location = (-0.8545, -0.4271, 0.6397)
ob_roll_indicator_sketch.empty_image_offset = (0.0, 0.0)
ob_roll_indicator_sketch.lineart.crease_threshold = 0.0
ob_roll_plane_sketch.parent = ob_roll_indicator_sketch
ob_roll_plane_sketch.matrix_parent_inverse = Matrix(((1.0, 0.0, 0.0, 0.8545), (0.0, 1.0, 0.0, 0.4274), (0.0, 0.0, 1.0, -0.6388), (0.0, 0.0, 0.0, 1.0)))
ob_roll_plane_sketch.location = (-0.8545, -0.4274, 0.6388)
ob_roll_plane_sketch.scale = (0.026, 0.026, 0.026)
ob_roll_plane_sketch.lineart.crease_threshold = 0.0
ob_instrument_plane.parent = ob_mountings
ob_instrument_plane.matrix_parent_inverse = Matrix(((1.0, 0.0, 0.0, 1.118), (0.0, 1.0, 0.0, 0.1556), (0.0, 0.0, 1.0, -0.5243), (0.0, 0.0, 0.0, 1.0)))
ob_instrument_plane.location = (-1.118, -0.1556, 0.5243)
ob_instrument_plane.scale = (0.06285, 0.5109, 0.3095)
ob_instrument_plane.lineart.crease_threshold = 0.0
ob_lamp.location = (4.076, -4.392, 1.195)
ob_lamp.rotation_euler = (0.3491, -0.7454, 1.978)
ob_lamp.lock_rotations_4d = False
ob_lamp.empty_display_type = 'ARROWS'
ob_lamp.color = (0.0, 0.0, 0.0, 0.0)
ob_lamp.lineart.crease_threshold = 0.0
ob_camera.location = (-0.2143, -4.068, 1.001)
ob_camera.rotation_euler = (1.501, 0.002273, -0.00379)
ob_camera.lock_rotations_4d = False
ob_camera.empty_display_type = 'ARROWS'
ob_camera.color = (0.0, 0.0, 0.0, 0.0)
ob_camera.display_type = 'WIRE'
ob_camera.lineart.crease_threshold = 0.0

# ---- collection membership
col_collection_1.objects.link(ob_cockpit)
col_collection_1.objects.link(ob_base_plane)
col_collection_1.objects.link(ob_base)
col_collection_1.objects.link(ob_front_plane)
col_collection_1.objects.link(ob_right_base)
col_collection_1.objects.link(ob_left_base)
col_collection_1.objects.link(ob_mountings)
col_collection_1.objects.link(ob_pitch_indicator)
col_collection_1.objects.link(ob_pitch_indicator_sketch)
col_collection_1.objects.link(ob_pitch_plane_sketch)
col_collection_1.objects.link(ob_pitch_indicator_backplane)
col_collection_1.objects.link(ob_pitch_indicator_frame)
col_collection_1.objects.link(ob_vor_indicator)
col_collection_1.objects.link(ob_vor_indicator_sketch)
col_collection_1.objects.link(ob_vor_plane_sketch)
col_collection_1.objects.link(ob_vor_indicator_backplane)
col_collection_1.objects.link(ob_vor_indicator_frame)
col_collection_1.objects.link(ob_display)
col_collection_1.objects.link(ob_lower_buttons)
col_collection_1.objects.link(ob_right_buttons)
col_collection_1.objects.link(ob_left_buttons)
col_collection_1.objects.link(ob_cross)
col_collection_1.objects.link(ob_display_plane)
col_collection_1.objects.link(ob_display_panel)
col_collection_1.objects.link(ob_roll_indicator)
col_collection_1.objects.link(ob_roll_indicator_frame)
col_collection_1.objects.link(ob_roll_indicator_backplane)
col_collection_1.objects.link(ob_roll_indicator_sketch)
col_collection_1.objects.link(ob_roll_plane_sketch)
col_collection_1.objects.link(ob_instrument_plane)
col_collection_1.objects.link(ob_lamp)
col_collection_1.objects.link(ob_camera)

# ---- scene / render settings (as saved in the file)
scene.camera = ob_camera
scene.frame_start = 1; scene.frame_end = 1; scene.frame_set(173)
scene.render.engine = 'BLENDER_EEVEE_NEXT'
scene.render.image_settings.compression = 90
scene.render.resolution_percentage = 50
scene.render.dither_intensity = 0.0
scene.cycles.use_denoising = False
scene.cycles.samples = 10
scene.cycles.sampling_pattern = 'TABULATED_SOBOL'
scene.cycles.light_sampling_threshold = 0.0
scene.cycles.use_adaptive_sampling = False
scene.cycles.use_light_tree = False
scene.cycles.blur_glossy = 0.0
scene.cycles.volume_bounces = 1
scene.cycles.pixel_filter_type = 'GAUSSIAN'
scene.cycles.sample_clamp_indirect = 0.0
scene.view_settings.view_transform = 'Standard'
bpy.context.view_layer.update()
